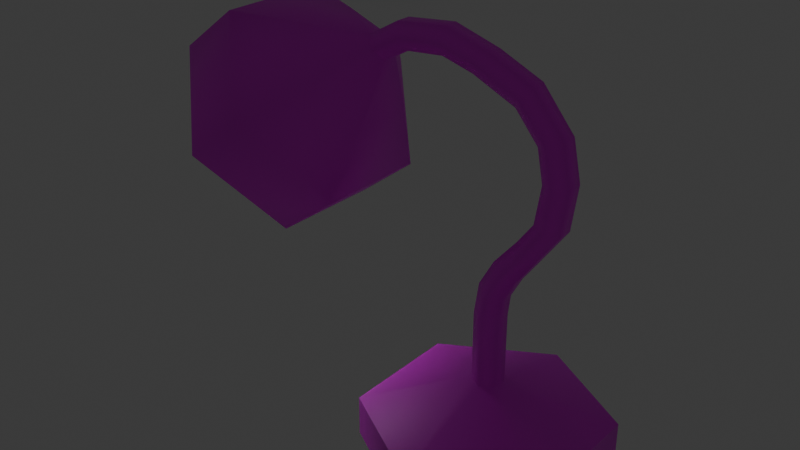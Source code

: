 # Source: Lamp.blend  (saved by Blender 4.2.66; exported with 4.5.12 LTS)
import bpy
from mathutils import Matrix  # noqa: F401  (used for matrix-valued properties, if any)

bpy.ops.wm.read_factory_settings(use_empty=True)
scene = bpy.context.scene
scene.name = 'Scene'

# ---- collections
col_collection = bpy.data.collections.new('Collection'); scene.collection.children.link(col_collection)

# ---- images (referenced by path relative to the original .blend; pixels are not part of the script)
import os
ASSET_DIR = os.environ.get("B2B_ASSET_DIR", "")  # directory of the original .blend (textures are referenced by path, not embedded)
HERE = os.path.dirname(os.path.abspath(__file__))  # packed textures are extracted next to this script under _unpacked/

def load_image(name, relpath, width, height, colorspace="sRGB"):
    """Load a texture the original file referenced (path relative to the .blend, or extracted next to this script)."""
    p = next((c for c in (os.path.join(HERE, relpath), os.path.join(ASSET_DIR, relpath)) if relpath and os.path.exists(c)), "")
    if p:
        img = bpy.data.images.load(p, check_existing=True)
        img.name = name
    else:  # same state as the original file: an image datablock whose file is absent (Cycles renders it pink)
        img = bpy.data.images.new(name, width, height)
        img.source = "FILE"
        img.filepath = "//" + (relpath or name)
    img.colorspace_settings.name = colorspace
    return img
img_metal_png = load_image('Metal.png', 'Textures/Metal.png', 1024, 1024, 'sRGB')
img_chair_png = load_image('Chair.png', 'Textures/Chair.png', 1024, 1024, 'sRGB')

# ---- materials (node trees are filled in below, after node groups)
mat_material_001 = bpy.data.materials.new('Material.001')
mat_material_002 = bpy.data.materials.new('Material.002')
mat_material_003 = bpy.data.materials.new('Material.003')

# ---- material node trees
mat_material_001.use_nodes = True; mat_material_001.node_tree.nodes.clear()
_N = mat_material_001.node_tree.nodes; _L = mat_material_001.node_tree.links
n0 = _N.new('ShaderNodeBsdfPrincipled'); n0.name = 'Principled BSDF'; n0.location = (10, 300)
n1 = _N.new('ShaderNodeOutputMaterial'); n1.name = 'Material Output'; n1.location = (300, 300)
n2 = _N.new('ShaderNodeTexImage'); n2.name = 'Image Texture'; n2.location = (-280, 280)
n2.image = img_metal_png
_L.new(n0.outputs[0], n1.inputs[0])
_L.new(n2.outputs[0], n0.inputs[0])
n1.is_active_output = True
mat_material_002.use_nodes = True; mat_material_002.node_tree.nodes.clear()
_N = mat_material_002.node_tree.nodes; _L = mat_material_002.node_tree.links
n0 = _N.new('ShaderNodeBsdfPrincipled'); n0.name = 'Principled BSDF'; n0.location = (10, 300)
n0.inputs[28].default_value = 11.9
n1 = _N.new('ShaderNodeOutputMaterial'); n1.name = 'Material Output'; n1.location = (300, 300)
_L.new(n0.outputs[0], n1.inputs[0])
n1.is_active_output = True
mat_material_003.use_nodes = True; mat_material_003.node_tree.nodes.clear()
_N = mat_material_003.node_tree.nodes; _L = mat_material_003.node_tree.links
n0 = _N.new('ShaderNodeBsdfPrincipled'); n0.name = 'Principled BSDF'; n0.location = (10, 300)
n1 = _N.new('ShaderNodeOutputMaterial'); n1.name = 'Material Output'; n1.location = (300, 300)
n2 = _N.new('ShaderNodeTexImage'); n2.name = 'Image Texture'; n2.location = (-280, 280)
n2.image = img_chair_png
_L.new(n0.outputs[0], n1.inputs[0])
_L.new(n2.outputs[0], n0.inputs[0])
n1.is_active_output = True

# ---- world
world_world = bpy.data.worlds.new('World'); scene.world = world_world
world_world.use_nodes = True; world_world.node_tree.nodes.clear()
_N = world_world.node_tree.nodes; _L = world_world.node_tree.links
n0 = _N.new('ShaderNodeOutputWorld'); n0.name = 'World Output'; n0.location = (300, 300)
n1 = _N.new('ShaderNodeBackground'); n1.name = 'Background'; n1.location = (10, 300)
n1.inputs[0].default_value = (0.05088, 0.05088, 0.05088, 1.0)
_L.new(n1.outputs[0], n0.inputs[0])
n0.is_active_output = True
world_world.color = (0.05088, 0.05088, 0.05088)
world_world.sun_shadow_jitter_overblur = 0.0

# ---- meshes
me_cylinder = bpy.data.meshes.new('Cylinder')
me_cylinder.from_pydata([(0.0, 3.798, 1.285), (0.0, 0.472, 2.423), (3.289, 1.899, 1.285), (0.4088, 0.236, 2.423), (3.289, -1.899, 1.285), (0.4088, -0.236, 2.423), (0.0, -3.798, 1.285), (0.0, -0.472, 2.423), (-3.289, -1.899, 1.285), (-0.4088, -0.236, 2.423), (-3.289, 1.899, 1.285), (-0.4088, 0.236, 2.423), (-1.226e-07, 0.472, 3.614), (0.4088, 0.236, 3.614), (0.4088, -0.236, 3.614), (-1.226e-07, -0.472, 3.614), (-0.4088, -0.236, 3.614), (-0.4088, 0.236, 3.614), (-1.226e-07, 0.472, 4.619), (0.4088, 0.236, 4.619), (0.4088, -0.236, 4.619), (-1.226e-07, -0.472, 4.619), (-0.4088, -0.236, 4.619), (-0.4088, 0.236, 4.619), (0.1089, 0.472, 5.436), (0.4855, 0.236, 5.277), (0.4855, -0.236, 5.277), (0.1089, -0.472, 5.436), (-0.2677, -0.236, 5.595), (-0.2677, 0.236, 5.595), (0.5098, 0.472, 6.178), (0.8336, 0.236, 5.929), (0.8336, -0.236, 5.929), (0.5098, -0.472, 6.178), (0.1859, -0.236, 6.428), (0.1859, 0.236, 6.428), (1.084, 0.472, 6.905), (1.282, 0.236, 6.547), (1.282, -0.236, 6.547), (1.084, -0.472, 6.905), (0.8865, -0.236, 7.263), (0.8865, 0.236, 7.263), (1.768, 0.472, 7.86), (2.173, 0.236, 7.802), (2.173, -0.236, 7.802), (1.768, -0.472, 7.86), (1.363, -0.236, 7.918), (1.363, 0.236, 7.918), (1.952, 0.472, 9.142), (2.358, 0.236, 9.189), (2.358, -0.236, 9.189), (1.952, -0.472, 9.142), (1.546, -0.236, 9.096), (1.546, 0.236, 9.096), (1.726, 0.472, 10.24), (2.102, 0.236, 10.4), (2.102, -0.236, 10.4), (1.726, -0.472, 10.24), (1.35, -0.236, 10.08), (1.35, 0.236, 10.08), (0.87, 0.472, 11.27), (1.109, 0.236, 11.6), (1.109, -0.236, 11.6), (0.87, -0.472, 11.27), (0.6308, -0.236, 10.94), (0.6308, 0.236, 10.94), (-0.4647, 0.472, 11.85), (-0.2182, 0.236, 12.18), (-0.2182, -0.236, 12.18), (-0.4647, -0.472, 11.85), (-0.7112, -0.236, 11.53), (-0.7112, 0.236, 11.53), (-1.652, 0.472, 12.19), (-1.624, 0.236, 12.6), (-1.624, -0.236, 12.6), (-1.652, -0.472, 12.19), (-1.681, -0.236, 11.79), (-1.681, 0.236, 11.79), (-3.014, 0.472, 12.06), (-3.181, 0.236, 12.43), (-3.181, -0.236, 12.43), (-3.014, -0.472, 12.06), (-2.848, -0.236, 11.68), (-2.848, 0.236, 11.68), (-3.893, 0.472, 11.56), (-4.141, 0.236, 11.88), (-4.141, -0.236, 11.88), (-3.893, -0.472, 11.56), (-3.645, -0.236, 11.23), (-3.645, 0.236, 11.23), (-4.873, 1.861, 10.73), (-5.849, 0.9304, 12.01), (-5.849, -0.9304, 12.01), (-4.873, -1.861, 10.73), (-3.896, -0.9304, 9.446), (-3.896, 0.9304, 9.446), (-6.165, 3.498, 9.743), (-8.001, 1.749, 12.15), (-8.001, -1.749, 12.15), (-6.165, -3.498, 9.743), (-4.329, -1.749, 7.334), (-4.329, 1.749, 7.334), (-8.081, 3.144, 8.284), (-9.731, 1.572, 10.45), (-9.731, -1.572, 10.45), (-8.081, -3.144, 8.284), (-6.431, -1.572, 6.118), (-6.431, 1.572, 6.118), (-9.861, 1.749, 10.74), (-8.025, 3.498, 8.326), (-9.861, -1.749, 10.74), (-8.025, -3.498, 8.326), (-6.189, -1.749, 5.916), (-6.189, 1.749, 5.916), (-6.945, 0.5857, 10.42), (-6.33, 1.171, 9.618), (-6.945, -0.5857, 10.42), (-6.33, -1.171, 9.618), (-5.715, -0.5857, 8.811), (-5.715, 0.5857, 8.811), (-7.98, 1.572, 11.78), (-6.33, 3.144, 9.618), (-7.98, -1.572, 11.78), (-6.33, -3.144, 9.618), (-4.68, -1.572, 7.452), (-4.68, 1.572, 7.452), (-9.195, 0.5857, 8.71), (-8.58, 1.171, 7.903), (-9.195, -0.5857, 8.71), (-8.58, -1.171, 7.903), (-7.966, -0.5857, 7.096), (-7.966, 0.5857, 7.096), (-9.691, 0.3483, 7.815), (-9.325, 0.6965, 7.335), (-9.691, -0.3483, 7.815), (-9.325, -0.6965, 7.335), (-8.96, -0.3483, 6.855), (-8.96, 0.3483, 6.855), (1.594e-11, 3.798, 0.002638), (3.289, 1.899, 0.002638), (3.289, -1.899, 0.002638), (1.594e-11, -3.798, 0.002638), (-3.289, -1.899, 0.002638), (-3.289, 1.899, 0.002638)], [], [(0, 1, 3, 2), (2, 3, 5, 4), (4, 5, 7, 6), (6, 7, 9, 8), (9, 7, 15, 16), (8, 9, 11, 10), (10, 11, 1, 0), (8, 10, 143, 142), (17, 16, 22, 23), (5, 3, 13, 14), (11, 9, 16, 17), (3, 1, 12, 13), (7, 5, 14, 15), (1, 11, 17, 12), (18, 23, 29, 24), (15, 14, 20, 21), (13, 12, 18, 19), (12, 17, 23, 18), (16, 15, 21, 22), (14, 13, 19, 20), (29, 28, 34, 35), (22, 21, 27, 28), (20, 19, 25, 26), (23, 22, 28, 29), (21, 20, 26, 27), (19, 18, 24, 25), (34, 33, 39, 40), (27, 26, 32, 33), (25, 24, 30, 31), (24, 29, 35, 30), (28, 27, 33, 34), (26, 25, 31, 32), (39, 38, 44, 45), (32, 31, 37, 38), (35, 34, 40, 41), (33, 32, 38, 39), (31, 30, 36, 37), (30, 35, 41, 36), (44, 43, 49, 50), (37, 36, 42, 43), (36, 41, 47, 42), (40, 39, 45, 46), (38, 37, 43, 44), (41, 40, 46, 47), (49, 48, 54, 55), (47, 46, 52, 53), (45, 44, 50, 51), (43, 42, 48, 49), (42, 47, 53, 48), (46, 45, 51, 52), (59, 58, 64, 65), (48, 53, 59, 54), (52, 51, 57, 58), (50, 49, 55, 56), (53, 52, 58, 59), (51, 50, 56, 57), (60, 65, 71, 66), (57, 56, 62, 63), (55, 54, 60, 61), (54, 59, 65, 60), (58, 57, 63, 64), (56, 55, 61, 62), (71, 70, 76, 77), (64, 63, 69, 70), (62, 61, 67, 68), (65, 64, 70, 71), (63, 62, 68, 69), (61, 60, 66, 67), (72, 77, 83, 78), (69, 68, 74, 75), (67, 66, 72, 73), (66, 71, 77, 72), (70, 69, 75, 76), (68, 67, 73, 74), (83, 82, 88, 89), (76, 75, 81, 82), (74, 73, 79, 80), (77, 76, 82, 83), (75, 74, 80, 81), (73, 72, 78, 79), (84, 89, 95, 90), (81, 80, 86, 87), (79, 78, 84, 85), (78, 83, 89, 84), (82, 81, 87, 88), (80, 79, 85, 86), (95, 94, 100, 101), (88, 87, 93, 94), (86, 85, 91, 92), (89, 88, 94, 95), (87, 86, 92, 93), (85, 84, 90, 91), (100, 99, 111, 112), (93, 92, 98, 99), (91, 90, 96, 97), (90, 95, 101, 96), (94, 93, 99, 100), (92, 91, 97, 98), (104, 103, 120, 122), (98, 97, 108, 110), (101, 100, 112, 113), (99, 98, 110, 111), (97, 96, 109, 108), (96, 101, 113, 109), (102, 103, 108, 109), (103, 104, 110, 108), (104, 105, 111, 110), (105, 106, 112, 111), (106, 107, 113, 112), (107, 102, 109, 113), (119, 118, 130, 131), (107, 106, 124, 125), (105, 104, 122, 123), (103, 102, 121, 120), (102, 107, 125, 121), (106, 105, 123, 124), (115, 114, 120, 121), (114, 116, 122, 120), (116, 117, 123, 122), (117, 118, 124, 123), (118, 119, 125, 124), (119, 115, 121, 125), (127, 131, 137, 133), (117, 116, 128, 129), (114, 115, 127, 126), (115, 119, 131, 127), (118, 117, 129, 130), (116, 114, 126, 128), (132, 133, 137, 136, 135, 134), (130, 129, 135, 136), (128, 126, 132, 134), (131, 130, 136, 137), (129, 128, 134, 135), (126, 127, 133, 132), (138, 139, 140, 141, 142, 143), (0, 2, 139, 138), (4, 6, 141, 140), (10, 0, 138, 143), (6, 8, 142, 141), (2, 4, 140, 139)])
me_cylinder.polygons.foreach_set('use_smooth', [True] * 140)
me_cylinder.polygons.foreach_set('material_index', [2, 2, 2, 2, 0, 2, 2, 2, 0, 0, 0, 0, 0, 0, 0, 0, 0, 0, 0, 0, 0, 0, 0, 0, 0, 0, 0, 0, 0, 0, 0, 0, 0, 0, 0, 0, 0, 0, 0, 0, 0, 0, 0, 0, 0, 0, 0, 0, 0, 0, 0, 0, 0, 0, 0, 0, 0, 0, 0, 0, 0, 0, 0, 0, 0, 0, 0, 0, 0, 0, 0, 0, 0, 0, 0, 0, 0, 0, 0, 0, 2, 0, 0, 0, 0, 0, 2, 2, 2, 2, 2, 2, 2, 2, 2, 2, 2, 2, 0, 2, 2, 2, 2, 2, 0, 0, 0, 0, 0, 0, 1, 0, 0, 0, 0, 0, 0, 0, 0, 0, 0, 0, 1, 1, 1, 1, 1, 1, 1, 1, 1, 1, 1, 1, 2, 2, 2, 2, 2, 2])
_k = set([(0, 2), (0, 10), (1, 3), (1, 11), (2, 4), (3, 5), (4, 6), (5, 7), (6, 8), (7, 9), (8, 10), (9, 11), (84, 85), (84, 89), (85, 86), (86, 87), (87, 88), (88, 89), (102, 103), (102, 107), (103, 104), (104, 105), (105, 106), (106, 107), (108, 109), (108, 110), (109, 113), (110, 111), (111, 112), (112, 113), (114, 115), (114, 116), (115, 119), (116, 117), (117, 118), (118, 119), (138, 139), (138, 143), (139, 140), (140, 141), (141, 142), (142, 143)])
me_cylinder.attributes.new('sharp_edge', 'BOOLEAN', 'EDGE').data.foreach_set('value', [ (min(e.vertices), max(e.vertices)) in _k for e in me_cylinder.edges])
_uv = me_cylinder.uv_layers.new(name='UVMap')
_uv.uv.foreach_set('vector', [-0.2092, 1.131, -0.1986, 0.8627, -0.1659, 0.8437, 0.05396, 0.9776, 0.05396, 0.9776, -0.1659, 0.8437, -0.1659, 0.8056, 0.05396, 0.6717, 0.05396, 0.6717, -0.1659, 0.8056, -0.1986, 0.7866, -0.2092, 0.5187, -0.2092, 0.5187, -0.1986, 0.7866, -0.2313, 0.8056, -0.4724, 0.6717, 1.217, 1.184, 1.198, 1.185, 1.198, 1.089, 1.217, 1.088, -0.4724, 0.6717, -0.2313, 0.8056, -0.2313, 0.8437, -0.4724, 0.9776, -0.4724, 0.9776, -0.2313, 0.8437, -0.1986, 0.8627, -0.2092, 1.131, 0.05396, 0.9776, 0.05396, 0.6717, 0.1572, 0.6717, 0.1572, 0.9776, 1.255, 1.088, 1.217, 1.088, 1.217, 1.007, 1.255, 1.007, 0.1884, 0.5009, 0.1779, 0.5187, 0.09537, 0.4698, 0.1058, 0.4521, 1.255, 1.184, 1.217, 1.184, 1.217, 1.088, 1.255, 1.088, 0.2271, 0.5009, 0.2077, 0.4683, 0.2903, 0.4194, 0.3096, 0.4521, 0.2077, 0.4683, 0.1884, 0.5009, 0.1058, 0.4521, 0.1251, 0.4194, 1.274, 1.185, 1.255, 1.184, 1.255, 1.088, 1.274, 1.089, 1.274, 1.008, 1.255, 1.007, 1.255, 0.9289, 1.274, 0.9427, 0.1251, 0.4194, 0.1058, 0.4521, 0.03609, 0.4109, 0.05543, 0.3782, 0.3096, 0.4521, 0.2903, 0.4194, 0.36, 0.3782, 0.3793, 0.4109, 1.274, 1.089, 1.255, 1.088, 1.255, 1.007, 1.274, 1.008, 1.217, 1.088, 1.198, 1.089, 1.198, 1.008, 1.217, 1.007, 0.1058, 0.4521, 0.09537, 0.4698, 0.02567, 0.4286, 0.03609, 0.4109, 1.255, 0.9289, 1.217, 0.9289, 1.217, 0.8631, 1.255, 0.8631, 1.217, 1.007, 1.198, 1.008, 1.198, 0.9427, 1.217, 0.9289, 0.03609, 0.4109, 0.02567, 0.4286, -0.02258, 0.4061, -0.01216, 0.3884, 1.255, 1.007, 1.217, 1.007, 1.217, 0.9289, 1.255, 0.9289, 0.05543, 0.3782, 0.03609, 0.4109, -0.01216, 0.3884, -0.004951, 0.351, 0.3793, 0.4109, 0.36, 0.3782, 0.4204, 0.351, 0.4276, 0.3884, -0.08162, 0.3237, -0.0703, 0.3439, -0.1406, 0.3476, -0.1637, 0.3303, -0.004951, 0.351, -0.01216, 0.3884, -0.06941, 0.3819, -0.0703, 0.3439, 0.4276, 0.3884, 0.4204, 0.351, 0.4857, 0.3439, 0.4848, 0.3819, 0.4204, 0.351, 0.4236, 0.3314, 0.497, 0.3237, 0.4857, 0.3439, -0.008161, 0.3314, -0.004951, 0.351, -0.0703, 0.3439, -0.08162, 0.3237, 0.2044, 1.004, 0.1664, 1.004, 0.1664, 0.9744, 0.2044, 0.9744, -0.1406, 0.3476, -0.1278, 0.3827, -0.2456, 0.3831, -0.2304, 0.3482, 0.2044, 0.9744, 0.1664, 0.9744, 0.1664, 0.9369, 0.2044, 0.9369, 1.255, 0.8631, 1.217, 0.8631, 1.217, 0.7978, 1.255, 0.7978, -0.0703, 0.3439, -0.06941, 0.3819, -0.1278, 0.3827, -0.1406, 0.3476, 0.4848, 0.3819, 0.4857, 0.3439, 0.556, 0.3476, 0.5432, 0.3827, 0.4857, 0.3439, 0.497, 0.3237, 0.5791, 0.3303, 0.556, 0.3476, -0.2456, 0.3831, -0.256, 0.4008, -0.3586, 0.3547, -0.3482, 0.337, 0.5432, 0.3827, 0.556, 0.3476, 0.6458, 0.3482, 0.661, 0.3831, 0.556, 0.3476, 0.5791, 0.3303, 0.6411, 0.3311, 0.6458, 0.3482, -0.1637, 0.3303, -0.1406, 0.3476, -0.2304, 0.3482, -0.2257, 0.3311, 0.2044, 0.9369, 0.1664, 0.9369, 0.1664, 0.8624, 0.2044, 0.8624, 1.255, 0.7978, 1.217, 0.7978, 1.217, 0.7463, 1.255, 0.7463, 0.7636, 0.337, 0.7411, 0.3064, 0.8091, 0.2483, 0.8384, 0.2726, 1.255, 0.7463, 1.217, 0.7463, 1.217, 0.652, 1.255, 0.652, -0.2304, 0.3482, -0.2456, 0.3831, -0.3482, 0.337, -0.3257, 0.3064, 0.661, 0.3831, 0.6458, 0.3482, 0.7411, 0.3064, 0.7636, 0.337, 1.274, 0.7521, 1.255, 0.7463, 1.255, 0.652, 1.274, 0.6494, 1.217, 0.7463, 1.198, 0.7521, 1.198, 0.6494, 1.217, 0.652, 1.255, 0.5726, 1.217, 0.5726, 1.217, 0.5009, 1.255, 0.5009, 1.274, 0.6494, 1.255, 0.652, 1.255, 0.5726, 1.274, 0.5608, 1.217, 0.652, 1.198, 0.6494, 1.198, 0.5608, 1.217, 0.5726, 0.774, 0.3547, 0.7636, 0.337, 0.8384, 0.2726, 0.8488, 0.2903, 1.255, 0.652, 1.217, 0.652, 1.217, 0.5726, 1.255, 0.5726, -0.3257, 0.3064, -0.3482, 0.337, -0.423, 0.2726, -0.3937, 0.2483, 0.8514, 0.1559, 0.8253, 0.1645, 0.8197, 0.06213, 0.8456, 0.05425, -0.3937, 0.2483, -0.423, 0.2726, -0.4724, 0.1652, -0.436, 0.1559, 0.8384, 0.2726, 0.8091, 0.2483, 0.8514, 0.1559, 0.8878, 0.1652, 0.8091, 0.2483, 0.7902, 0.2419, 0.8253, 0.1645, 0.8514, 0.1559, -0.3748, 0.2419, -0.3937, 0.2483, -0.436, 0.1559, -0.4099, 0.1645, 1.01, -0.4954, 1.048, -0.4954, 1.048, -0.4273, 1.01, -0.4273, 0.1664, 0.6255, 0.2044, 0.6255, 0.2044, 0.703, 0.1664, 0.703, -0.4099, 0.1645, -0.436, 0.1559, -0.4302, 0.05425, -0.4043, 0.06213, 1.01, -0.4273, 1.048, -0.4273, 1.048, -0.3264, 1.01, -0.3264, 0.1664, 0.5187, 0.2044, 0.5187, 0.2044, 0.6255, 0.1664, 0.6255, -0.436, 0.1559, -0.4724, 0.1652, -0.4666, 0.06411, -0.4302, 0.05425, 0.8878, 0.1652, 0.8514, 0.1559, 0.8456, 0.05425, 0.882, 0.06411, 0.8281, -0.02885, 0.804, -0.004926, 0.7566, -0.06877, 0.7715, -0.1027, -0.4302, 0.05425, -0.4666, 0.06411, -0.4471, -0.03504, -0.4126, -0.02885, 0.882, 0.06411, 0.8456, 0.05425, 0.8281, -0.02885, 0.8625, -0.03504, 0.8456, 0.05425, 0.8197, 0.06213, 0.804, -0.004926, 0.8281, -0.02885, -0.4043, 0.06213, -0.4302, 0.05425, -0.4126, -0.02885, -0.3886, -0.004926, 1.01, -0.3264, 1.048, -0.3264, 1.048, -0.2179, 1.01, -0.2179, 0.1664, 0.7972, 0.2044, 0.7972, 0.2044, 0.8624, 0.1664, 0.8624, -0.3886, -0.004926, -0.4126, -0.02885, -0.3561, -0.1027, -0.3412, -0.06877, 1.01, -0.2179, 1.048, -0.2179, 1.048, -0.09167, 1.01, -0.09167, 0.1664, 0.703, 0.2044, 0.703, 0.2044, 0.7972, 0.1664, 0.7972, -0.4126, -0.02885, -0.4471, -0.03504, -0.3815, -0.1188, -0.3561, -0.1027, 0.8625, -0.03504, 0.8281, -0.02885, 0.7715, -0.1027, 0.7969, -0.1188, 0.7065, -0.1334, 0.6978, -0.09673, 0.5499, -0.06414, 0.5844, -0.2086, -0.3561, -0.1027, -0.3815, -0.1188, -0.3103, -0.1523, -0.2911, -0.1334, 0.7969, -0.1188, 0.7715, -0.1027, 0.7065, -0.1334, 0.7257, -0.1523, 0.7715, -0.1027, 0.7566, -0.06877, 0.6978, -0.09673, 0.7065, -0.1334, -0.3412, -0.06877, -0.3561, -0.1027, -0.2911, -0.1334, -0.2823, -0.09673, 1.01, -0.09167, 1.048, -0.09167, 1.048, -0.009752, 1.01, -0.009752, -0.1755, 0.005779, -0.1344, -0.06414, 0.0451, -0.03348, -0.0321, 0.09797, -0.2823, -0.09673, -0.2911, -0.1334, -0.169, -0.2086, -0.1344, -0.06414, 1.01, -0.009752, 1.048, -0.009752, 1.104, 0.1258, 0.9538, 0.1258, -0.2928, -0.07899, -0.2823, -0.09673, -0.1344, -0.06414, -0.1755, 0.005779, -0.2911, -0.1334, -0.3103, -0.1523, -0.2447, -0.2832, -0.169, -0.2086, 0.7257, -0.1523, 0.7065, -0.1334, 0.5844, -0.2086, 0.6601, -0.2832, 0.0451, -0.03348, -0.01989, -0.3051, 0.1427, -0.3553, 0.2077, -0.08373, -0.169, -0.2086, -0.2447, -0.2832, -0.1621, -0.4452, -0.01989, -0.3051, 0.6601, -0.2832, 0.5844, -0.2086, 0.4353, -0.3051, 0.5775, -0.4452, 0.5844, -0.2086, 0.5499, -0.06414, 0.3703, -0.03348, 0.4353, -0.3051, -0.1344, -0.06414, -0.169, -0.2086, -0.01989, -0.3051, 0.0451, -0.03348, 0.9538, 0.1258, 1.104, 0.1258, 1.17, 0.2967, 0.8878, 0.2967, -0.4724, 1.384, -0.4724, 1.131, -0.3285, 1.131, -0.3285, 1.384, 0.8878, 0.2967, 1.17, 0.2967, 1.17, 0.4588, 0.8878, 0.4588, 0.3796, 1.113, 0.3796, 1.395, 0.2267, 1.395, 0.2267, 1.113, -0.01989, -0.3051, -0.1621, -0.4452, 0.0005267, -0.4954, 0.1427, -0.3553, 0.5775, -0.4452, 0.4353, -0.3051, 0.2727, -0.3553, 0.4149, -0.4954, 0.4353, -0.3051, 0.3703, -0.03348, 0.2077, -0.08373, 0.2727, -0.3553, 1.176, 0.6012, 0.9695, 0.5283, 0.9677, 0.5009, 1.198, 0.5821, 0.9695, 0.5283, 0.7628, 0.6746, 0.7376, 0.6638, 0.9677, 0.5009, 0.7628, 0.6746, 0.7628, 0.8939, 0.7376, 0.9077, 0.7376, 0.6638, 0.7628, 0.8939, 0.9695, 0.9668, 0.9677, 0.9888, 0.7376, 0.9077, 0.2077, 1.38, 0.2077, 1.127, 0.2267, 1.113, 0.2267, 1.395, 1.176, 0.8205, 1.176, 0.6012, 1.198, 0.5821, 1.198, 0.826, 1.096, 0.9888, 1.19, 0.9888, 1.19, 1.174, 1.096, 1.174, 0.6844, 1.113, 0.6844, 1.366, 0.5318, 1.366, 0.5318, 1.113, 1.227, 0.2162, 1.17, -0.02811, 1.328, -0.05466, 1.385, 0.1896, 1.385, -0.4689, 1.328, -0.2246, 1.17, -0.2512, 1.227, -0.4954, 1.328, -0.2246, 1.385, -0.05466, 1.227, -0.08121, 1.17, -0.2512, 1.17, 0.3861, 1.227, 0.2162, 1.385, 0.1896, 1.328, 0.3596, 0.9166, 1.148, 0.8499, 1.195, 0.7376, 1.115, 0.9166, 0.9888, 0.8499, 1.195, 0.8499, 1.289, 0.7376, 1.369, 0.7376, 1.115, 0.8499, 1.289, 0.9166, 1.337, 0.9166, 1.495, 0.7376, 1.369, 0.9166, 1.337, 0.9833, 1.289, 1.096, 1.369, 0.9166, 1.495, 0.9833, 1.289, 0.9833, 1.195, 1.096, 1.115, 1.096, 1.369, 0.9833, 1.195, 0.9166, 1.148, 0.9166, 0.9888, 1.096, 1.115, 1.333, 1.21, 1.426, 1.204, 1.402, 1.259, 1.347, 1.263, 0.473, 1.144, 0.5318, 1.113, 0.5318, 1.319, 0.473, 1.35, 1.274, 0.9722, 1.333, 1.004, 1.333, 1.21, 1.274, 1.178, 1.333, 1.004, 1.426, 0.9977, 1.426, 1.204, 1.333, 1.21, 0.3796, 1.138, 0.473, 1.144, 0.473, 1.35, 0.3796, 1.344, -0.07285, 1.131, 0.02152, 1.131, 0.02152, 1.327, -0.07285, 1.327, -0.1318, 1.233, -0.1346, 1.281, -0.1812, 1.295, -0.2251, 1.26, -0.2224, 1.211, -0.1757, 1.198, 0.3796, 1.344, 0.473, 1.35, 0.459, 1.403, 0.4035, 1.4, -0.1467, 1.131, -0.07285, 1.189, -0.1318, 1.233, -0.1757, 1.198, 1.096, 1.174, 1.19, 1.174, 1.171, 1.254, 1.115, 1.254, -0.2251, 1.153, -0.1467, 1.131, -0.1757, 1.198, -0.2224, 1.211, -0.07285, 1.189, -0.07748, 1.271, -0.1346, 1.281, -0.1318, 1.233, 0.2077, 0.9599, 0.2077, 0.654, 0.4727, 0.5009, 0.7376, 0.6538, 0.7376, 0.9597, 0.4727, 1.113, -0.3285, 1.436, -0.3285, 1.131, -0.2251, 1.131, -0.2251, 1.436, 1.274, 0.8066, 1.274, 0.5009, 1.377, 0.5011, 1.377, 0.8067, 0.05396, 0.6717, 0.06311, 0.5187, 0.1664, 0.5187, 0.1572, 0.6717, 0.06311, 1.131, 0.05396, 0.9776, 0.1572, 0.9776, 0.1664, 1.131, 1.274, 0.9721, 1.274, 0.8066, 1.377, 0.8067, 1.377, 0.9722])
me_cylinder.materials.append(mat_material_001)
me_cylinder.materials.append(mat_material_002)
me_cylinder.materials.append(mat_material_003)
me_cylinder.update()

# ---- objects
ob_cylinder = bpy.data.objects.new('Cylinder', me_cylinder)

# ---- transforms, parenting, visibility, modifiers, constraints
ob_cylinder.location = (0.0, 0.0, 0.0)

# ---- collection membership
col_collection.objects.link(ob_cylinder)

# ---- scene / render settings (as saved in the file)
scene.frame_start = 1; scene.frame_end = 250; scene.frame_set(1)
scene.render.engine = 'BLENDER_EEVEE_NEXT'
bpy.context.view_layer.update()

# ---- added for rendering (the .blend has no active camera): camera
cam_auto = bpy.data.cameras.new('AutoCamera')
cam_auto.lens = 50.0
cam_auto.sensor_width = 36.0
cam_auto.clip_end = 1000.0
ob_auto_camera = bpy.data.objects.new('AutoCamera', cam_auto)
scene.collection.objects.link(ob_auto_camera)
ob_auto_camera.location = (14.9699, -21.9074, 20.9069)
ob_auto_camera.rotation_euler = (1.09748, -7.21219e-08, 0.694738)
scene.camera = ob_auto_camera
bpy.context.view_layer.update()
